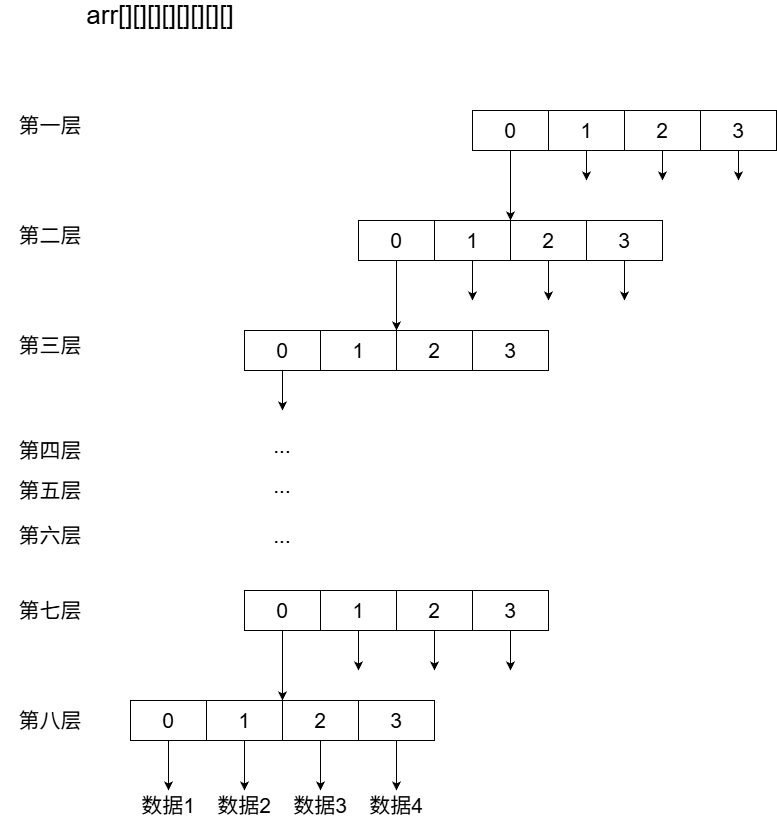

The diagram above was exported from draw.io. Its source (the exported page's mxGraphModel, read from the mxfile embedded in the PNG):
<mxGraphModel dx="2885" dy="1140" grid="1" gridSize="10" guides="1" tooltips="1" connect="1" arrows="1" fold="1" page="1" pageScale="1" pageWidth="827" pageHeight="1169" math="0" shadow="0">
  <root>
    <mxCell id="0" />
    <mxCell id="1" parent="0" />
    <mxCell id="j8yf8Vyf0iZOOsvrhaOH-12" edge="1" parent="1" source="j8yf8Vyf0iZOOsvrhaOH-3" style="edgeStyle=orthogonalEdgeStyle;rounded=0;orthogonalLoop=1;jettySize=auto;html=1;entryX=0;entryY=0;entryDx=0;entryDy=0;" target="j8yf8Vyf0iZOOsvrhaOH-10">
      <mxGeometry relative="1" as="geometry" />
    </mxCell>
    <mxCell id="j8yf8Vyf0iZOOsvrhaOH-3" parent="1" style="rounded=0;whiteSpace=wrap;html=1;" value="&lt;font style=&quot;font-size: 21px;&quot;&gt;0&lt;/font&gt;" vertex="1">
      <mxGeometry height="40" width="76" x="372" y="170" as="geometry" />
    </mxCell>
    <mxCell id="j8yf8Vyf0iZOOsvrhaOH-13" edge="1" parent="1" source="j8yf8Vyf0iZOOsvrhaOH-5" style="edgeStyle=orthogonalEdgeStyle;rounded=0;orthogonalLoop=1;jettySize=auto;html=1;">
      <mxGeometry relative="1" as="geometry">
        <mxPoint x="486" y="240" as="targetPoint" />
      </mxGeometry>
    </mxCell>
    <mxCell id="j8yf8Vyf0iZOOsvrhaOH-5" parent="1" style="rounded=0;whiteSpace=wrap;html=1;" value="&lt;font style=&quot;font-size: 21px;&quot;&gt;1&lt;/font&gt;" vertex="1">
      <mxGeometry height="40" width="76" x="448" y="170" as="geometry" />
    </mxCell>
    <mxCell id="j8yf8Vyf0iZOOsvrhaOH-15" edge="1" parent="1" source="j8yf8Vyf0iZOOsvrhaOH-6" style="edgeStyle=orthogonalEdgeStyle;rounded=0;orthogonalLoop=1;jettySize=auto;html=1;">
      <mxGeometry relative="1" as="geometry">
        <mxPoint x="562" y="240" as="targetPoint" />
      </mxGeometry>
    </mxCell>
    <mxCell id="j8yf8Vyf0iZOOsvrhaOH-6" parent="1" style="rounded=0;whiteSpace=wrap;html=1;" value="&lt;font style=&quot;font-size: 21px;&quot;&gt;2&lt;/font&gt;" vertex="1">
      <mxGeometry height="40" width="76" x="524" y="170" as="geometry" />
    </mxCell>
    <mxCell id="j8yf8Vyf0iZOOsvrhaOH-16" edge="1" parent="1" source="j8yf8Vyf0iZOOsvrhaOH-7" style="edgeStyle=orthogonalEdgeStyle;rounded=0;orthogonalLoop=1;jettySize=auto;html=1;">
      <mxGeometry relative="1" as="geometry">
        <mxPoint x="638" y="240" as="targetPoint" />
      </mxGeometry>
    </mxCell>
    <mxCell id="j8yf8Vyf0iZOOsvrhaOH-7" parent="1" style="rounded=0;whiteSpace=wrap;html=1;" value="&lt;font style=&quot;font-size: 21px;&quot;&gt;3&lt;/font&gt;" vertex="1">
      <mxGeometry height="40" width="76" x="600" y="170" as="geometry" />
    </mxCell>
    <mxCell id="j8yf8Vyf0iZOOsvrhaOH-22" edge="1" parent="1" source="j8yf8Vyf0iZOOsvrhaOH-8" style="edgeStyle=orthogonalEdgeStyle;rounded=0;orthogonalLoop=1;jettySize=auto;html=1;entryX=1;entryY=0;entryDx=0;entryDy=0;" target="j8yf8Vyf0iZOOsvrhaOH-19">
      <mxGeometry relative="1" as="geometry" />
    </mxCell>
    <mxCell id="j8yf8Vyf0iZOOsvrhaOH-8" parent="1" style="rounded=0;whiteSpace=wrap;html=1;" value="&lt;font style=&quot;font-size: 21px;&quot;&gt;0&lt;/font&gt;" vertex="1">
      <mxGeometry height="40" width="76" x="258" y="280" as="geometry" />
    </mxCell>
    <mxCell id="j8yf8Vyf0iZOOsvrhaOH-23" edge="1" parent="1" source="j8yf8Vyf0iZOOsvrhaOH-9" style="edgeStyle=orthogonalEdgeStyle;rounded=0;orthogonalLoop=1;jettySize=auto;html=1;">
      <mxGeometry relative="1" as="geometry">
        <mxPoint x="372" y="360" as="targetPoint" />
      </mxGeometry>
    </mxCell>
    <mxCell id="j8yf8Vyf0iZOOsvrhaOH-9" parent="1" style="rounded=0;whiteSpace=wrap;html=1;" value="&lt;font style=&quot;font-size: 21px;&quot;&gt;1&lt;/font&gt;" vertex="1">
      <mxGeometry height="40" width="76" x="334" y="280" as="geometry" />
    </mxCell>
    <mxCell id="j8yf8Vyf0iZOOsvrhaOH-24" edge="1" parent="1" source="j8yf8Vyf0iZOOsvrhaOH-10" style="edgeStyle=orthogonalEdgeStyle;rounded=0;orthogonalLoop=1;jettySize=auto;html=1;">
      <mxGeometry relative="1" as="geometry">
        <mxPoint x="448" y="360" as="targetPoint" />
      </mxGeometry>
    </mxCell>
    <mxCell id="j8yf8Vyf0iZOOsvrhaOH-10" parent="1" style="rounded=0;whiteSpace=wrap;html=1;" value="&lt;font style=&quot;font-size: 21px;&quot;&gt;2&lt;/font&gt;" vertex="1">
      <mxGeometry height="40" width="76" x="410" y="280" as="geometry" />
    </mxCell>
    <mxCell id="j8yf8Vyf0iZOOsvrhaOH-25" edge="1" parent="1" source="j8yf8Vyf0iZOOsvrhaOH-11" style="edgeStyle=orthogonalEdgeStyle;rounded=0;orthogonalLoop=1;jettySize=auto;html=1;">
      <mxGeometry relative="1" as="geometry">
        <mxPoint x="524" y="360" as="targetPoint" />
      </mxGeometry>
    </mxCell>
    <mxCell id="j8yf8Vyf0iZOOsvrhaOH-11" parent="1" style="rounded=0;whiteSpace=wrap;html=1;" value="&lt;font style=&quot;font-size: 21px;&quot;&gt;3&lt;/font&gt;" vertex="1">
      <mxGeometry height="40" width="76" x="486" y="280" as="geometry" />
    </mxCell>
    <mxCell id="j8yf8Vyf0iZOOsvrhaOH-17" parent="1" style="text;html=1;whiteSpace=wrap;strokeColor=none;fillColor=none;align=center;verticalAlign=middle;rounded=0;" value="&lt;font style=&quot;font-size: 21px;&quot;&gt;第一层&lt;/font&gt;" vertex="1">
      <mxGeometry height="30" width="100" x="-100" y="170" as="geometry" />
    </mxCell>
    <mxCell id="j8yf8Vyf0iZOOsvrhaOH-39" edge="1" parent="1" source="j8yf8Vyf0iZOOsvrhaOH-18" style="edgeStyle=orthogonalEdgeStyle;rounded=0;orthogonalLoop=1;jettySize=auto;html=1;">
      <mxGeometry relative="1" as="geometry">
        <mxPoint x="182" y="470" as="targetPoint" />
      </mxGeometry>
    </mxCell>
    <mxCell id="j8yf8Vyf0iZOOsvrhaOH-18" parent="1" style="rounded=0;whiteSpace=wrap;html=1;" value="&lt;font style=&quot;font-size: 21px;&quot;&gt;0&lt;/font&gt;" vertex="1">
      <mxGeometry height="40" width="76" x="144" y="390" as="geometry" />
    </mxCell>
    <mxCell id="j8yf8Vyf0iZOOsvrhaOH-19" parent="1" style="rounded=0;whiteSpace=wrap;html=1;" value="&lt;font style=&quot;font-size: 21px;&quot;&gt;1&lt;/font&gt;" vertex="1">
      <mxGeometry height="40" width="76" x="220" y="390" as="geometry" />
    </mxCell>
    <mxCell id="j8yf8Vyf0iZOOsvrhaOH-20" parent="1" style="rounded=0;whiteSpace=wrap;html=1;" value="&lt;font style=&quot;font-size: 21px;&quot;&gt;2&lt;/font&gt;" vertex="1">
      <mxGeometry height="40" width="76" x="296" y="390" as="geometry" />
    </mxCell>
    <mxCell id="j8yf8Vyf0iZOOsvrhaOH-21" parent="1" style="rounded=0;whiteSpace=wrap;html=1;" value="&lt;font style=&quot;font-size: 21px;&quot;&gt;3&lt;/font&gt;" vertex="1">
      <mxGeometry height="40" width="76" x="372" y="390" as="geometry" />
    </mxCell>
    <mxCell id="j8yf8Vyf0iZOOsvrhaOH-40" parent="1" style="text;html=1;whiteSpace=wrap;strokeColor=none;fillColor=none;align=center;verticalAlign=middle;rounded=0;" value="&lt;font style=&quot;font-size: 21px;&quot;&gt;第二层&lt;/font&gt;" vertex="1">
      <mxGeometry height="30" width="100" x="-100" y="280" as="geometry" />
    </mxCell>
    <mxCell id="j8yf8Vyf0iZOOsvrhaOH-41" parent="1" style="text;html=1;whiteSpace=wrap;strokeColor=none;fillColor=none;align=center;verticalAlign=middle;rounded=0;" value="&lt;font style=&quot;font-size: 21px;&quot;&gt;第三层&lt;/font&gt;" vertex="1">
      <mxGeometry height="30" width="100" x="-100" y="390" as="geometry" />
    </mxCell>
    <mxCell id="j8yf8Vyf0iZOOsvrhaOH-42" parent="1" style="text;html=1;whiteSpace=wrap;strokeColor=none;fillColor=none;align=center;verticalAlign=middle;rounded=0;" value="&lt;font style=&quot;font-size: 21px;&quot;&gt;...&lt;/font&gt;" vertex="1">
      <mxGeometry height="30" width="60" x="152" y="490" as="geometry" />
    </mxCell>
    <mxCell id="j8yf8Vyf0iZOOsvrhaOH-43" parent="1" style="text;html=1;whiteSpace=wrap;strokeColor=none;fillColor=none;align=center;verticalAlign=middle;rounded=0;" value="&lt;font style=&quot;font-size: 21px;&quot;&gt;第四层&lt;/font&gt;" vertex="1">
      <mxGeometry height="30" width="100" x="-100" y="495" as="geometry" />
    </mxCell>
    <mxCell id="j8yf8Vyf0iZOOsvrhaOH-44" parent="1" style="text;html=1;whiteSpace=wrap;strokeColor=none;fillColor=none;align=center;verticalAlign=middle;rounded=0;" value="&lt;font style=&quot;font-size: 21px;&quot;&gt;第五层&lt;/font&gt;" vertex="1">
      <mxGeometry height="30" width="100" x="-100" y="535" as="geometry" />
    </mxCell>
    <mxCell id="j8yf8Vyf0iZOOsvrhaOH-45" parent="1" style="text;html=1;whiteSpace=wrap;strokeColor=none;fillColor=none;align=center;verticalAlign=middle;rounded=0;" value="&lt;font style=&quot;font-size: 21px;&quot;&gt;第六层&lt;/font&gt;" vertex="1">
      <mxGeometry height="30" width="100" x="-100" y="579.5" as="geometry" />
    </mxCell>
    <mxCell id="j8yf8Vyf0iZOOsvrhaOH-46" parent="1" style="text;html=1;whiteSpace=wrap;strokeColor=none;fillColor=none;align=center;verticalAlign=middle;rounded=0;" value="&lt;font style=&quot;font-size: 21px;&quot;&gt;...&lt;/font&gt;" vertex="1">
      <mxGeometry height="30" width="60" x="152" y="530" as="geometry" />
    </mxCell>
    <mxCell id="j8yf8Vyf0iZOOsvrhaOH-47" parent="1" style="text;html=1;whiteSpace=wrap;strokeColor=none;fillColor=none;align=center;verticalAlign=middle;rounded=0;" value="&lt;font style=&quot;font-size: 21px;&quot;&gt;...&lt;/font&gt;" vertex="1">
      <mxGeometry height="30" width="60" x="152" y="580" as="geometry" />
    </mxCell>
    <mxCell id="j8yf8Vyf0iZOOsvrhaOH-48" edge="1" parent="1" source="j8yf8Vyf0iZOOsvrhaOH-49" style="edgeStyle=orthogonalEdgeStyle;rounded=0;orthogonalLoop=1;jettySize=auto;html=1;entryX=1;entryY=0;entryDx=0;entryDy=0;" target="j8yf8Vyf0iZOOsvrhaOH-58">
      <mxGeometry relative="1" as="geometry" />
    </mxCell>
    <mxCell id="j8yf8Vyf0iZOOsvrhaOH-49" parent="1" style="rounded=0;whiteSpace=wrap;html=1;" value="&lt;font style=&quot;font-size: 21px;&quot;&gt;0&lt;/font&gt;" vertex="1">
      <mxGeometry height="40" width="76" x="144" y="650" as="geometry" />
    </mxCell>
    <mxCell id="j8yf8Vyf0iZOOsvrhaOH-50" edge="1" parent="1" source="j8yf8Vyf0iZOOsvrhaOH-51" style="edgeStyle=orthogonalEdgeStyle;rounded=0;orthogonalLoop=1;jettySize=auto;html=1;">
      <mxGeometry relative="1" as="geometry">
        <mxPoint x="258" y="730" as="targetPoint" />
      </mxGeometry>
    </mxCell>
    <mxCell id="j8yf8Vyf0iZOOsvrhaOH-51" parent="1" style="rounded=0;whiteSpace=wrap;html=1;" value="&lt;font style=&quot;font-size: 21px;&quot;&gt;1&lt;/font&gt;" vertex="1">
      <mxGeometry height="40" width="76" x="220" y="650" as="geometry" />
    </mxCell>
    <mxCell id="j8yf8Vyf0iZOOsvrhaOH-52" edge="1" parent="1" source="j8yf8Vyf0iZOOsvrhaOH-53" style="edgeStyle=orthogonalEdgeStyle;rounded=0;orthogonalLoop=1;jettySize=auto;html=1;">
      <mxGeometry relative="1" as="geometry">
        <mxPoint x="334" y="730" as="targetPoint" />
      </mxGeometry>
    </mxCell>
    <mxCell id="j8yf8Vyf0iZOOsvrhaOH-53" parent="1" style="rounded=0;whiteSpace=wrap;html=1;" value="&lt;font style=&quot;font-size: 21px;&quot;&gt;2&lt;/font&gt;" vertex="1">
      <mxGeometry height="40" width="76" x="296" y="650" as="geometry" />
    </mxCell>
    <mxCell id="j8yf8Vyf0iZOOsvrhaOH-54" edge="1" parent="1" source="j8yf8Vyf0iZOOsvrhaOH-55" style="edgeStyle=orthogonalEdgeStyle;rounded=0;orthogonalLoop=1;jettySize=auto;html=1;">
      <mxGeometry relative="1" as="geometry">
        <mxPoint x="410" y="730" as="targetPoint" />
      </mxGeometry>
    </mxCell>
    <mxCell id="j8yf8Vyf0iZOOsvrhaOH-55" parent="1" style="rounded=0;whiteSpace=wrap;html=1;" value="&lt;font style=&quot;font-size: 21px;&quot;&gt;3&lt;/font&gt;" vertex="1">
      <mxGeometry height="40" width="76" x="372" y="650" as="geometry" />
    </mxCell>
    <mxCell id="j8yf8Vyf0iZOOsvrhaOH-67" edge="1" parent="1" source="j8yf8Vyf0iZOOsvrhaOH-57" style="edgeStyle=orthogonalEdgeStyle;rounded=0;orthogonalLoop=1;jettySize=auto;html=1;entryX=0.5;entryY=0;entryDx=0;entryDy=0;" target="j8yf8Vyf0iZOOsvrhaOH-63">
      <mxGeometry relative="1" as="geometry" />
    </mxCell>
    <mxCell id="j8yf8Vyf0iZOOsvrhaOH-57" parent="1" style="rounded=0;whiteSpace=wrap;html=1;" value="&lt;font style=&quot;font-size: 21px;&quot;&gt;0&lt;/font&gt;" vertex="1">
      <mxGeometry height="40" width="76" x="30" y="760" as="geometry" />
    </mxCell>
    <mxCell id="j8yf8Vyf0iZOOsvrhaOH-65" edge="1" parent="1" source="j8yf8Vyf0iZOOsvrhaOH-58" style="edgeStyle=orthogonalEdgeStyle;rounded=0;orthogonalLoop=1;jettySize=auto;html=1;entryX=0.5;entryY=0;entryDx=0;entryDy=0;" target="j8yf8Vyf0iZOOsvrhaOH-64">
      <mxGeometry relative="1" as="geometry" />
    </mxCell>
    <mxCell id="j8yf8Vyf0iZOOsvrhaOH-58" parent="1" style="rounded=0;whiteSpace=wrap;html=1;" value="&lt;font style=&quot;font-size: 21px;&quot;&gt;1&lt;/font&gt;" vertex="1">
      <mxGeometry height="40" width="76" x="106" y="760" as="geometry" />
    </mxCell>
    <mxCell id="j8yf8Vyf0iZOOsvrhaOH-69" edge="1" parent="1" source="j8yf8Vyf0iZOOsvrhaOH-59" style="edgeStyle=orthogonalEdgeStyle;rounded=0;orthogonalLoop=1;jettySize=auto;html=1;entryX=0.5;entryY=0;entryDx=0;entryDy=0;" target="j8yf8Vyf0iZOOsvrhaOH-68">
      <mxGeometry relative="1" as="geometry" />
    </mxCell>
    <mxCell id="j8yf8Vyf0iZOOsvrhaOH-59" parent="1" style="rounded=0;whiteSpace=wrap;html=1;" value="&lt;font style=&quot;font-size: 21px;&quot;&gt;2&lt;/font&gt;" vertex="1">
      <mxGeometry height="40" width="76" x="182" y="760" as="geometry" />
    </mxCell>
    <mxCell id="j8yf8Vyf0iZOOsvrhaOH-71" edge="1" parent="1" source="j8yf8Vyf0iZOOsvrhaOH-60" style="edgeStyle=orthogonalEdgeStyle;rounded=0;orthogonalLoop=1;jettySize=auto;html=1;entryX=0.5;entryY=0;entryDx=0;entryDy=0;" target="j8yf8Vyf0iZOOsvrhaOH-70">
      <mxGeometry relative="1" as="geometry" />
    </mxCell>
    <mxCell id="j8yf8Vyf0iZOOsvrhaOH-60" parent="1" style="rounded=0;whiteSpace=wrap;html=1;" value="&lt;font style=&quot;font-size: 21px;&quot;&gt;3&lt;/font&gt;" vertex="1">
      <mxGeometry height="40" width="76" x="258" y="760" as="geometry" />
    </mxCell>
    <mxCell id="j8yf8Vyf0iZOOsvrhaOH-61" parent="1" style="text;html=1;whiteSpace=wrap;strokeColor=none;fillColor=none;align=center;verticalAlign=middle;rounded=0;" value="&lt;font style=&quot;font-size: 21px;&quot;&gt;第七层&lt;/font&gt;" vertex="1">
      <mxGeometry height="30" width="100" x="-100" y="655" as="geometry" />
    </mxCell>
    <mxCell id="j8yf8Vyf0iZOOsvrhaOH-62" parent="1" style="text;html=1;whiteSpace=wrap;strokeColor=none;fillColor=none;align=center;verticalAlign=middle;rounded=0;" value="&lt;font style=&quot;font-size: 21px;&quot;&gt;第八层&lt;/font&gt;" vertex="1">
      <mxGeometry height="30" width="100" x="-100" y="765" as="geometry" />
    </mxCell>
    <mxCell id="j8yf8Vyf0iZOOsvrhaOH-63" parent="1" style="text;html=1;whiteSpace=wrap;strokeColor=none;fillColor=none;align=center;verticalAlign=middle;rounded=0;" value="&lt;font style=&quot;font-size: 21px;&quot;&gt;数据1&lt;/font&gt;" vertex="1">
      <mxGeometry height="30" width="100" x="18" y="850" as="geometry" />
    </mxCell>
    <mxCell id="j8yf8Vyf0iZOOsvrhaOH-64" parent="1" style="text;html=1;whiteSpace=wrap;strokeColor=none;fillColor=none;align=center;verticalAlign=middle;rounded=0;" value="&lt;font style=&quot;font-size: 21px;&quot;&gt;数据2&lt;/font&gt;" vertex="1">
      <mxGeometry height="30" width="100" x="94" y="850" as="geometry" />
    </mxCell>
    <mxCell id="j8yf8Vyf0iZOOsvrhaOH-68" parent="1" style="text;html=1;whiteSpace=wrap;strokeColor=none;fillColor=none;align=center;verticalAlign=middle;rounded=0;" value="&lt;font style=&quot;font-size: 21px;&quot;&gt;数据3&lt;/font&gt;" vertex="1">
      <mxGeometry height="30" width="100" x="170" y="850" as="geometry" />
    </mxCell>
    <mxCell id="j8yf8Vyf0iZOOsvrhaOH-70" parent="1" style="text;html=1;whiteSpace=wrap;strokeColor=none;fillColor=none;align=center;verticalAlign=middle;rounded=0;" value="&lt;font style=&quot;font-size: 21px;&quot;&gt;数据4&lt;/font&gt;" vertex="1">
      <mxGeometry height="30" width="100" x="246" y="850" as="geometry" />
    </mxCell>
    <mxCell id="j8yf8Vyf0iZOOsvrhaOH-72" parent="1" style="text;html=1;whiteSpace=wrap;strokeColor=none;fillColor=none;align=center;verticalAlign=middle;rounded=0;" value="&lt;font style=&quot;font-size: 26px;&quot;&gt;arr[][][][][][][][]&lt;/font&gt;" vertex="1">
      <mxGeometry height="30" width="280" x="-80" y="60" as="geometry" />
    </mxCell>
  </root>
</mxGraphModel>